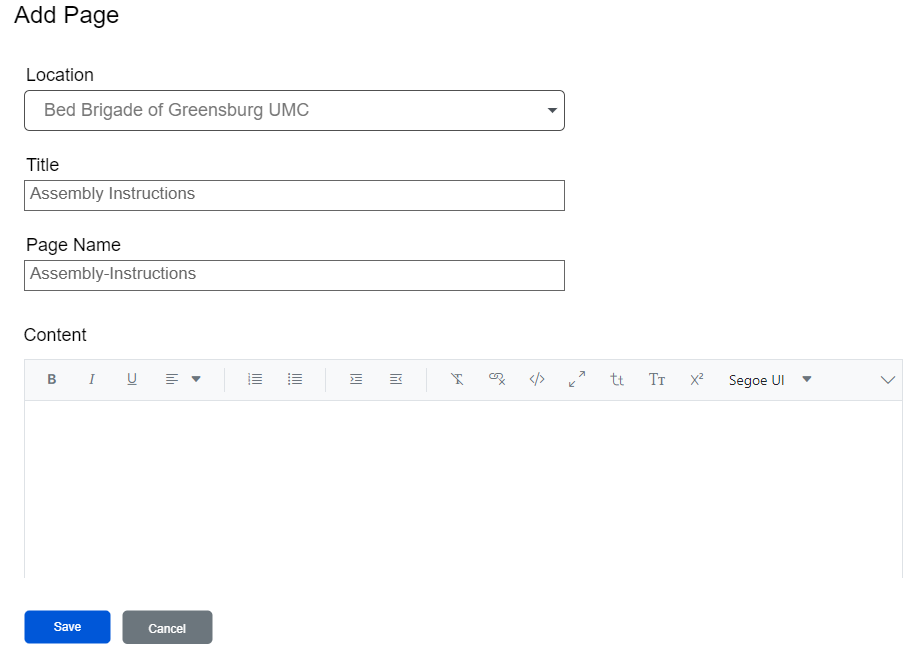

The diagram above was exported from draw.io. Its source (the exported page's mxGraphModel, read from the mxfile embedded in the PNG):
<mxGraphModel dx="1658" dy="820" grid="1" gridSize="10" guides="1" tooltips="1" connect="1" arrows="1" fold="1" page="1" pageScale="1" pageWidth="1100" pageHeight="850" math="0" shadow="0">
  <root>
    <mxCell id="0" />
    <mxCell id="1" parent="0" />
    <mxCell id="W6kgCcogqmwakq-OQ7Yx-1" value="Assembly Instructions" style="strokeWidth=1;shadow=0;dashed=0;align=center;html=1;shape=mxgraph.mockup.text.textBox;fontColor=#666666;align=left;fontSize=17;spacingLeft=4;spacingTop=-3;strokeColor=#666666;mainText=" parent="1" vertex="1">
      <mxGeometry x="52" y="190" width="540" height="30" as="geometry" />
    </mxCell>
    <mxCell id="W6kgCcogqmwakq-OQ7Yx-2" value="&lt;font style=&quot;font-size: 18px;&quot;&gt;Title&lt;/font&gt;" style="text;strokeColor=none;align=left;fillColor=none;html=1;verticalAlign=middle;whiteSpace=wrap;rounded=0;" parent="1" vertex="1">
      <mxGeometry x="52" y="160" width="60" height="30" as="geometry" />
    </mxCell>
    <mxCell id="W6kgCcogqmwakq-OQ7Yx-3" value="Assembly-Instructions" style="strokeWidth=1;shadow=0;dashed=0;align=center;html=1;shape=mxgraph.mockup.text.textBox;fontColor=#666666;align=left;fontSize=17;spacingLeft=4;spacingTop=-3;strokeColor=#666666;mainText=" parent="1" vertex="1">
      <mxGeometry x="52" y="270" width="540" height="30" as="geometry" />
    </mxCell>
    <mxCell id="W6kgCcogqmwakq-OQ7Yx-4" value="&lt;font style=&quot;font-size: 18px;&quot;&gt;Page Name&lt;/font&gt;" style="text;strokeColor=none;align=left;fillColor=none;html=1;verticalAlign=middle;whiteSpace=wrap;rounded=0;" parent="1" vertex="1">
      <mxGeometry x="52" y="240" width="110" height="30" as="geometry" />
    </mxCell>
    <mxCell id="W6kgCcogqmwakq-OQ7Yx-5" value="&lt;font style=&quot;font-size: 18px;&quot;&gt;Content&lt;/font&gt;" style="text;strokeColor=none;align=center;fillColor=none;html=1;verticalAlign=middle;whiteSpace=wrap;rounded=0;" parent="1" vertex="1">
      <mxGeometry x="28" y="330" width="110" height="30" as="geometry" />
    </mxCell>
    <mxCell id="W6kgCcogqmwakq-OQ7Yx-6" value="" style="shape=image;verticalLabelPosition=bottom;labelBackgroundColor=default;verticalAlign=top;aspect=fixed;imageAspect=0;image=data:image/png,(base64 omitted: 8508 chars);" parent="1" vertex="1">
      <mxGeometry x="40" y="360" width="900" height="228" as="geometry" />
    </mxCell>
    <mxCell id="W6kgCcogqmwakq-OQ7Yx-10" value="&lt;font style=&quot;font-size: 24px;&quot;&gt;Add Page&lt;/font&gt;" style="text;strokeColor=none;align=left;fillColor=none;html=1;verticalAlign=middle;whiteSpace=wrap;rounded=0;" parent="1" vertex="1">
      <mxGeometry x="40" y="10" width="180" height="30" as="geometry" />
    </mxCell>
    <mxCell id="W6kgCcogqmwakq-OQ7Yx-11" value="Save" style="rounded=1;fillColor=#0057D8;strokeColor=none;html=1;fontColor=#ffffff;align=center;verticalAlign=middle;fontStyle=0;fontSize=12;sketch=0;" parent="1" vertex="1">
      <mxGeometry x="52" y="620" width="86" height="33" as="geometry" />
    </mxCell>
    <mxCell id="W6kgCcogqmwakq-OQ7Yx-12" value="&lt;font style=&quot;font-size: 12px;&quot;&gt;Cancel&lt;/font&gt;" style="html=1;shadow=0;dashed=0;shape=mxgraph.bootstrap.rrect;rSize=5;strokeColor=none;strokeWidth=1;fillColor=#6C767D;fontColor=#FFFFFF;whiteSpace=wrap;align=center;verticalAlign=middle;spacingLeft=0;fontStyle=0;fontSize=16;spacing=5;" parent="1" vertex="1">
      <mxGeometry x="150" y="620" width="90" height="33.5" as="geometry" />
    </mxCell>
    <mxCell id="xxLwCMWY48vvjhbNuV-K-1" value="Bed Brigade of Greensburg UMC" style="html=1;shadow=0;dashed=0;shape=mxgraph.bootstrap.rrect;rSize=5;strokeColor=#505050;strokeWidth=1;fillColor=#ffffff;fontColor=#777777;whiteSpace=wrap;align=left;verticalAlign=middle;fontStyle=0;fontSize=18;spacing=20;" vertex="1" parent="1">
      <mxGeometry x="52" y="100" width="540" height="40" as="geometry" />
    </mxCell>
    <mxCell id="xxLwCMWY48vvjhbNuV-K-2" value="" style="shape=triangle;direction=south;fillColor=#495057;strokeColor=none;perimeter=none;" vertex="1" parent="xxLwCMWY48vvjhbNuV-K-1">
      <mxGeometry x="1" y="0.5" width="10" height="5" relative="1" as="geometry">
        <mxPoint x="-17" y="-2.5" as="offset" />
      </mxGeometry>
    </mxCell>
    <mxCell id="xxLwCMWY48vvjhbNuV-K-3" value="&lt;font style=&quot;font-size: 18px;&quot;&gt;Location&lt;/font&gt;" style="text;strokeColor=none;align=left;fillColor=none;html=1;verticalAlign=middle;whiteSpace=wrap;rounded=0;" vertex="1" parent="1">
      <mxGeometry x="52" y="70" width="60" height="30" as="geometry" />
    </mxCell>
  </root>
</mxGraphModel>